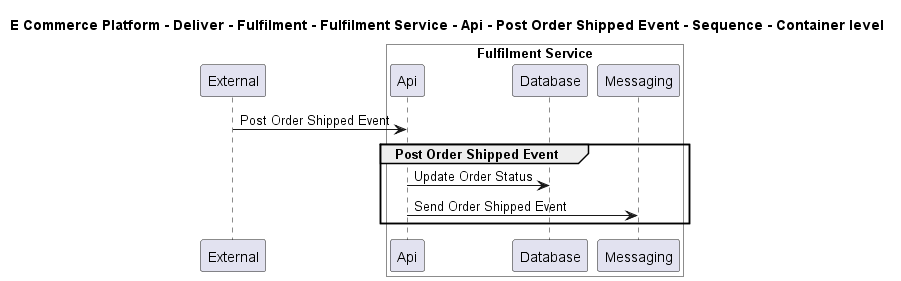

The diagram above was rendered by PlantUML. Its source (embedded in the PNG):
@startuml

title E Commerce Platform - Deliver - Fulfilment - Fulfilment Service - Api - Post Order Shipped Event - Sequence - Container level

participant "External" as C4InterFlow.SoftwareSystems.ExternalSystem

box "Fulfilment Service" #White
    participant "Api" as ECommercePlatform.Deliver.Fulfilment.SoftwareSystems.FulfilmentService.Containers.Api
    participant "Database" as ECommercePlatform.Deliver.Fulfilment.SoftwareSystems.FulfilmentService.Containers.Database
    participant "Messaging" as ECommercePlatform.Deliver.Fulfilment.SoftwareSystems.FulfilmentService.Containers.Messaging
end box


C4InterFlow.SoftwareSystems.ExternalSystem -> ECommercePlatform.Deliver.Fulfilment.SoftwareSystems.FulfilmentService.Containers.Api : Post Order Shipped Event
group Post Order Shipped Event
ECommercePlatform.Deliver.Fulfilment.SoftwareSystems.FulfilmentService.Containers.Api -> ECommercePlatform.Deliver.Fulfilment.SoftwareSystems.FulfilmentService.Containers.Database : Update Order Status
ECommercePlatform.Deliver.Fulfilment.SoftwareSystems.FulfilmentService.Containers.Api -> ECommercePlatform.Deliver.Fulfilment.SoftwareSystems.FulfilmentService.Containers.Messaging : Send Order Shipped Event
end


@enduml